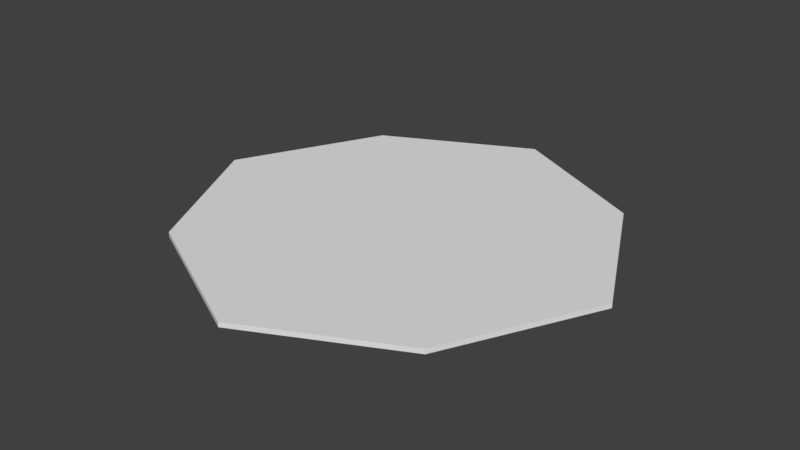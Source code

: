# Source: rug.blend  (saved by Blender 2.79.0; exported with 4.5.12 LTS)
import bpy
from mathutils import Matrix  # noqa: F401  (used for matrix-valued properties, if any)

bpy.ops.wm.read_factory_settings(use_empty=True)
scene = bpy.context.scene
scene.name = 'Scene'

# ---- collections
col_collection_1 = bpy.data.collections.new('Collection 1'); scene.collection.children.link(col_collection_1)

# ---- images (referenced by path relative to the original .blend; pixels are not part of the script)
import os
ASSET_DIR = os.environ.get("B2B_ASSET_DIR", "")  # directory of the original .blend (textures are referenced by path, not embedded)
HERE = os.path.dirname(os.path.abspath(__file__))  # packed textures are extracted next to this script under _unpacked/

def load_image(name, relpath, width, height, colorspace="sRGB"):
    """Load a texture the original file referenced (path relative to the .blend, or extracted next to this script)."""
    p = next((c for c in (os.path.join(HERE, relpath), os.path.join(ASSET_DIR, relpath)) if relpath and os.path.exists(c)), "")
    if p:
        img = bpy.data.images.load(p, check_existing=True)
        img.name = name
    else:  # same state as the original file: an image datablock whose file is absent (Cycles renders it pink)
        img = bpy.data.images.new(name, width, height)
        img.source = "FILE"
        img.filepath = "//" + (relpath or name)
    img.colorspace_settings.name = colorspace
    return img
img_rug_png = load_image('rug.png', 'rug.png', 1024, 1024, 'sRGB')

# ---- materials (node trees are filled in below, after node groups)
mat_material = bpy.data.materials.new('Material')
mat_material.alpha_threshold = 0.0
mat_material.roughness = 0.5

# ---- material node trees
mat_material.use_nodes = True; mat_material.node_tree.nodes.clear()
_N = mat_material.node_tree.nodes; _L = mat_material.node_tree.links
n0 = _N.new('ShaderNodeOutputMaterial'); n0.name = 'Material Output'; n0.location = (300, 300)
n1 = _N.new('ShaderNodeBsdfDiffuse'); n1.name = 'Diffuse BSDF'; n1.location = (10, 300)
n2 = _N.new('ShaderNodeTexImage'); n2.name = 'Image Texture'; n2.location = (110, 100)
n2.width = 140
n2.image = img_rug_png
n3 = _N.new('ShaderNodeDisplacement'); n3.name = 'Displacement'; n3.location = (0, 0)
n3.inputs[1].default_value = 0.0
n3.inputs[2].default_value = 0.1
_L.new(n1.outputs[0], n0.inputs[0])
_L.new(n2.outputs[1], n3.inputs[0])
_L.new(n3.outputs[0], n0.inputs[2])
n0.is_active_output = True

# ---- world
world_world = bpy.data.worlds.new('World'); scene.world = world_world
world_world.color = (0.05088, 0.05088, 0.05088)
world_world.use_sun_shadow = False
world_world.sun_shadow_jitter_overblur = 0.0
world_world.cycles.sampling_method = 'MANUAL'

# ---- meshes
me_cube = bpy.data.meshes.new('Cube')
me_cube.from_pydata([(3.0, 3.0, -1.0), (3.0, -3.0, -1.0), (-3.0, -3.0, -1.0), (-3.0, 3.0, -1.0), (3.0, 3.0, 1.0), (3.0, -3.0, 1.0), (-3.0, -3.0, 1.0), (-3.0, 3.0, 1.0), (4.5, -1.464e-07, -1.0), (-4.5, 1.463e-06, -1.0), (4.5, -2.292e-06, 1.0), (-4.5, 9.265e-07, 1.0), (9.335e-07, 4.5, -1.0), (1.289e-07, -4.5, -1.0), (1.202e-06, 4.5, 1.0), (-2.285e-06, -4.5, 1.0), (-2.735e-07, -4.593e-07, 1.0)], [], [(2, 6, 11, 9), (16, 11, 6, 15), (8, 10, 5, 1), (13, 15, 6, 2), (9, 11, 7, 3), (14, 12, 3, 7), (0, 4, 10, 8), (14, 7, 11, 16), (4, 14, 16, 10), (4, 0, 12, 14), (1, 5, 15, 13), (10, 16, 15, 5)])
_uv = me_cube.uv_layers.new(name='UVMap')
_uv.uv.foreach_set('vector', [0.5515, 0.9999, 0.5, 0.8454, 0.7591, 0.7591, 0.8106, 0.9135, 0.5, 0.5, 0.7591, 0.7591, 0.5, 0.8454, 0.2409, 0.7591, 0.08646, 0.1894, 0.2409, 0.2409, 0.1546, 0.5, 0.0001001, 0.4485, 0.1894, 0.9135, 0.2409, 0.7591, 0.5, 0.8454, 0.4485, 0.9999, 0.9135, 0.8106, 0.7591, 0.7591, 0.8454, 0.5, 0.9999, 0.5515, 0.7591, 0.2409, 0.9135, 0.1894, 0.9999, 0.4485, 0.8454, 0.5, 0.4485, 9.998e-05, 0.5, 0.1546, 0.2409, 0.2409, 0.1894, 0.08646, 0.7591, 0.2409, 0.8454, 0.5, 0.7591, 0.7591, 0.5, 0.5, 0.5, 0.1546, 0.7591, 0.2409, 0.5, 0.5, 0.2409, 0.2409, 0.5, 0.1546, 0.5515, 9.998e-05, 0.8106, 0.08646, 0.7591, 0.2409, 9.998e-05, 0.5515, 0.1546, 0.5, 0.2409, 0.7591, 0.08646, 0.8106, 0.2409, 0.2409, 0.5, 0.5, 0.2409, 0.7591, 0.1546, 0.5])
me_cube.materials.append(mat_material)
me_cube.use_remesh_preserve_volume = False
me_cube.use_remesh_preserve_attributes = False
me_cube.use_mirror_vertex_groups = False
me_cube.update()

# ---- objects
ob_cube = bpy.data.objects.new('Cube', me_cube)

# ---- transforms, parenting, visibility, modifiers, constraints
ob_cube.location = (0.0, 0.0, 0.0)
ob_cube.scale = (1.0, 1.0, 0.05)
ob_cube.lock_rotations_4d = False
ob_cube.empty_display_type = 'ARROWS'
ob_cube.lineart.crease_threshold = 0.0

# ---- collection membership
col_collection_1.objects.link(ob_cube)

# ---- scene / render settings (as saved in the file)
scene.frame_start = 1; scene.frame_end = 250; scene.frame_set(1)
scene.render.engine = 'CYCLES'
scene.render.resolution_percentage = 50
scene.render.dither_intensity = 0.0
scene.cycles.use_denoising = False
scene.cycles.samples = 128
scene.cycles.sampling_pattern = 'TABULATED_SOBOL'
scene.cycles.use_adaptive_sampling = False
scene.cycles.use_light_tree = False
scene.cycles.blur_glossy = 0.0
scene.cycles.sample_clamp_indirect = 0.0
scene.view_settings.view_transform = 'Standard'
bpy.context.view_layer.update()

# ---- added for rendering (the .blend has no active camera and no usable light): camera, sun
cam_auto = bpy.data.cameras.new('AutoCamera')
cam_auto.lens = 50.0
cam_auto.sensor_width = 36.0
cam_auto.clip_end = 1000.0
ob_auto_camera = bpy.data.objects.new('AutoCamera', cam_auto)
scene.collection.objects.link(ob_auto_camera)
ob_auto_camera.location = (11.7766, -14.1319, 9.42124)
ob_auto_camera.rotation_euler = (1.09748, -7.21219e-08, 0.694738)
scene.camera = ob_auto_camera
light_auto_sun = bpy.data.lights.new('AutoSun', 'SUN')
light_auto_sun.energy = 3.0
light_auto_sun.angle = 0.0523599
ob_auto_sun = bpy.data.objects.new('AutoSun', light_auto_sun)
scene.collection.objects.link(ob_auto_sun)
ob_auto_sun.rotation_euler = (0.872665, 0.174533, 0.523599)
bpy.context.view_layer.update()
